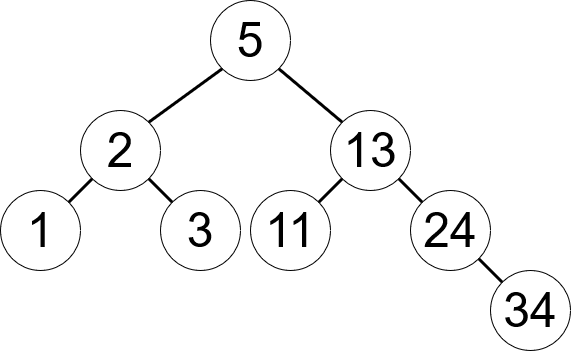

The diagram above was exported from draw.io. Its source (the exported page's mxGraphModel, read from the mxfile embedded in the PNG):
<mxGraphModel dx="1038" dy="603" grid="1" gridSize="10" guides="1" tooltips="1" connect="1" arrows="1" fold="1" page="1" pageScale="1" pageWidth="850" pageHeight="1100" math="0" shadow="0">
  <root>
    <mxCell id="0" />
    <mxCell id="1" parent="0" />
    <mxCell id="9vsI1_IFYlqCcq2YfziB-3" style="orthogonalLoop=1;jettySize=auto;html=1;exitX=0;exitY=1;exitDx=0;exitDy=0;entryX=1;entryY=0;entryDx=0;entryDy=0;fontSize=48;rounded=0;endArrow=none;endFill=0;strokeWidth=3;" edge="1" parent="1" source="9vsI1_IFYlqCcq2YfziB-1" target="9vsI1_IFYlqCcq2YfziB-2">
      <mxGeometry relative="1" as="geometry" />
    </mxCell>
    <mxCell id="9vsI1_IFYlqCcq2YfziB-13" style="edgeStyle=none;rounded=0;orthogonalLoop=1;jettySize=auto;html=1;exitX=1;exitY=1;exitDx=0;exitDy=0;entryX=0;entryY=0;entryDx=0;entryDy=0;strokeWidth=3;fontSize=48;endArrow=none;endFill=0;" edge="1" parent="1" source="9vsI1_IFYlqCcq2YfziB-1" target="9vsI1_IFYlqCcq2YfziB-8">
      <mxGeometry relative="1" as="geometry" />
    </mxCell>
    <mxCell id="9vsI1_IFYlqCcq2YfziB-1" value="&lt;font style=&quot;font-size: 48px;&quot;&gt;5&lt;/font&gt;" style="ellipse;whiteSpace=wrap;html=1;aspect=fixed;fillColor=none;" vertex="1" parent="1">
      <mxGeometry x="400" y="70" width="80" height="80" as="geometry" />
    </mxCell>
    <mxCell id="9vsI1_IFYlqCcq2YfziB-6" style="edgeStyle=none;rounded=0;orthogonalLoop=1;jettySize=auto;html=1;exitX=0;exitY=1;exitDx=0;exitDy=0;strokeWidth=3;fontSize=48;endArrow=none;endFill=0;" edge="1" parent="1" source="9vsI1_IFYlqCcq2YfziB-2" target="9vsI1_IFYlqCcq2YfziB-5">
      <mxGeometry relative="1" as="geometry" />
    </mxCell>
    <mxCell id="9vsI1_IFYlqCcq2YfziB-7" style="edgeStyle=none;rounded=0;orthogonalLoop=1;jettySize=auto;html=1;exitX=1;exitY=1;exitDx=0;exitDy=0;entryX=0;entryY=0;entryDx=0;entryDy=0;strokeWidth=3;fontSize=48;endArrow=none;endFill=0;" edge="1" parent="1" source="9vsI1_IFYlqCcq2YfziB-2" target="9vsI1_IFYlqCcq2YfziB-4">
      <mxGeometry relative="1" as="geometry" />
    </mxCell>
    <mxCell id="9vsI1_IFYlqCcq2YfziB-2" value="&lt;font style=&quot;font-size: 48px;&quot;&gt;2&lt;/font&gt;" style="ellipse;whiteSpace=wrap;html=1;aspect=fixed;fillColor=none;strokeColor=default;" vertex="1" parent="1">
      <mxGeometry x="270" y="180" width="80" height="80" as="geometry" />
    </mxCell>
    <mxCell id="9vsI1_IFYlqCcq2YfziB-4" value="&lt;font style=&quot;font-size: 48px;&quot;&gt;3&lt;/font&gt;" style="ellipse;whiteSpace=wrap;html=1;aspect=fixed;fillColor=none;strokeColor=default;" vertex="1" parent="1">
      <mxGeometry x="350" y="260" width="80" height="80" as="geometry" />
    </mxCell>
    <mxCell id="9vsI1_IFYlqCcq2YfziB-5" value="&lt;font style=&quot;font-size: 48px;&quot;&gt;1&lt;/font&gt;" style="ellipse;whiteSpace=wrap;html=1;aspect=fixed;fillColor=none;strokeColor=default;" vertex="1" parent="1">
      <mxGeometry x="190" y="260" width="80" height="80" as="geometry" />
    </mxCell>
    <mxCell id="9vsI1_IFYlqCcq2YfziB-12" style="edgeStyle=none;rounded=0;orthogonalLoop=1;jettySize=auto;html=1;exitX=0;exitY=1;exitDx=0;exitDy=0;entryX=1;entryY=0;entryDx=0;entryDy=0;strokeWidth=3;fontSize=48;endArrow=none;endFill=0;" edge="1" parent="1" source="9vsI1_IFYlqCcq2YfziB-8" target="9vsI1_IFYlqCcq2YfziB-9">
      <mxGeometry relative="1" as="geometry" />
    </mxCell>
    <mxCell id="9vsI1_IFYlqCcq2YfziB-14" style="edgeStyle=none;rounded=0;orthogonalLoop=1;jettySize=auto;html=1;exitX=1;exitY=1;exitDx=0;exitDy=0;entryX=0;entryY=0;entryDx=0;entryDy=0;strokeWidth=3;fontSize=48;endArrow=none;endFill=0;" edge="1" parent="1" source="9vsI1_IFYlqCcq2YfziB-8" target="9vsI1_IFYlqCcq2YfziB-10">
      <mxGeometry relative="1" as="geometry" />
    </mxCell>
    <mxCell id="9vsI1_IFYlqCcq2YfziB-8" value="&lt;font style=&quot;font-size: 48px;&quot;&gt;13&lt;/font&gt;" style="ellipse;whiteSpace=wrap;html=1;aspect=fixed;fillColor=none;" vertex="1" parent="1">
      <mxGeometry x="520" y="180" width="80" height="80" as="geometry" />
    </mxCell>
    <mxCell id="9vsI1_IFYlqCcq2YfziB-9" value="&lt;font style=&quot;font-size: 48px;&quot;&gt;11&lt;/font&gt;" style="ellipse;whiteSpace=wrap;html=1;aspect=fixed;fillColor=none;" vertex="1" parent="1">
      <mxGeometry x="440" y="260" width="80" height="80" as="geometry" />
    </mxCell>
    <mxCell id="9vsI1_IFYlqCcq2YfziB-15" style="edgeStyle=none;rounded=0;orthogonalLoop=1;jettySize=auto;html=1;exitX=1;exitY=1;exitDx=0;exitDy=0;entryX=0;entryY=0;entryDx=0;entryDy=0;strokeWidth=3;fontSize=48;endArrow=none;endFill=0;" edge="1" parent="1" source="9vsI1_IFYlqCcq2YfziB-10" target="9vsI1_IFYlqCcq2YfziB-11">
      <mxGeometry relative="1" as="geometry" />
    </mxCell>
    <mxCell id="9vsI1_IFYlqCcq2YfziB-10" value="&lt;font style=&quot;font-size: 48px;&quot;&gt;24&lt;/font&gt;" style="ellipse;whiteSpace=wrap;html=1;aspect=fixed;fillColor=none;" vertex="1" parent="1">
      <mxGeometry x="600" y="260" width="80" height="80" as="geometry" />
    </mxCell>
    <mxCell id="9vsI1_IFYlqCcq2YfziB-11" value="&lt;font style=&quot;font-size: 48px;&quot;&gt;34&lt;/font&gt;" style="ellipse;whiteSpace=wrap;html=1;aspect=fixed;fillColor=none;" vertex="1" parent="1">
      <mxGeometry x="680" y="340" width="80" height="80" as="geometry" />
    </mxCell>
  </root>
</mxGraphModel>